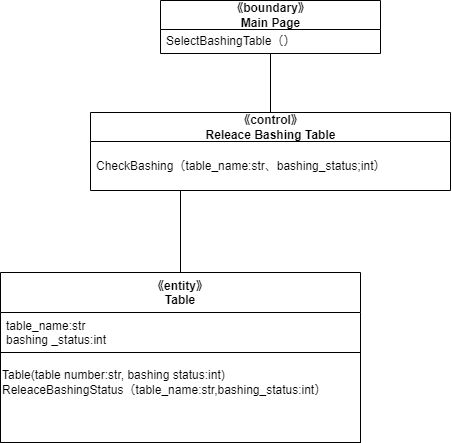

The diagram above was exported from draw.io. Its source (the exported page's mxGraphModel, read from the mxfile embedded in the PNG):
<mxGraphModel dx="632" dy="725" grid="1" gridSize="10" guides="1" tooltips="1" connect="1" arrows="1" fold="1" page="1" pageScale="1" pageWidth="827" pageHeight="1169" math="0" shadow="0">
  <root>
    <mxCell id="0" />
    <mxCell id="1" parent="0" />
    <mxCell id="38" value="《boundary》&lt;br&gt;Main Page" style="swimlane;fontStyle=1;align=center;verticalAlign=middle;childLayout=stackLayout;horizontal=1;startSize=29;horizontalStack=0;resizeParent=1;resizeParentMax=0;resizeLast=0;collapsible=0;marginBottom=0;html=1;" vertex="1" parent="1">
      <mxGeometry x="250" y="110" width="220" height="53" as="geometry" />
    </mxCell>
    <mxCell id="39" value="SelectBashingTable（）" style="text;html=1;strokeColor=none;fillColor=none;align=left;verticalAlign=middle;spacingLeft=4;spacingRight=4;overflow=hidden;rotatable=0;points=[[0,0.5],[1,0.5]];portConstraint=eastwest;" vertex="1" parent="38">
      <mxGeometry y="29" width="220" height="24" as="geometry" />
    </mxCell>
    <mxCell id="40" style="edgeStyle=none;html=1;exitX=0.5;exitY=0;exitDx=0;exitDy=0;entryX=0.5;entryY=1;entryDx=0;entryDy=0;endArrow=none;endFill=0;" edge="1" parent="1" source="41" target="38">
      <mxGeometry relative="1" as="geometry" />
    </mxCell>
    <mxCell id="41" value="《control》&lt;br&gt;Releace Bashing Table" style="swimlane;fontStyle=1;align=center;verticalAlign=middle;childLayout=stackLayout;horizontal=1;startSize=29;horizontalStack=0;resizeParent=1;resizeParentMax=0;resizeLast=0;collapsible=0;marginBottom=0;html=1;" vertex="1" parent="1">
      <mxGeometry x="180" y="222" width="360" height="78" as="geometry" />
    </mxCell>
    <mxCell id="42" value="CheckBashing（table_name:str、bashing_status;int）" style="text;html=1;strokeColor=none;fillColor=none;align=left;verticalAlign=middle;spacingLeft=4;spacingRight=4;overflow=hidden;rotatable=0;points=[[0,0.5],[1,0.5]];portConstraint=eastwest;" vertex="1" parent="41">
      <mxGeometry y="29" width="360" height="49" as="geometry" />
    </mxCell>
    <mxCell id="43" style="edgeStyle=none;html=1;exitX=0.5;exitY=0;exitDx=0;exitDy=0;entryX=0.25;entryY=1;entryDx=0;entryDy=0;endArrow=none;endFill=0;" edge="1" parent="1" source="44" target="41">
      <mxGeometry relative="1" as="geometry" />
    </mxCell>
    <mxCell id="44" value="《entity》&#10;Table" style="swimlane;fontStyle=1;align=center;verticalAlign=top;childLayout=stackLayout;horizontal=1;startSize=40;horizontalStack=0;resizeParent=1;resizeParentMax=0;resizeLast=0;collapsible=1;marginBottom=0;" vertex="1" parent="1">
      <mxGeometry x="90" y="382" width="360" height="170" as="geometry" />
    </mxCell>
    <mxCell id="45" value="table_name:str&#10;bashing _status:int" style="text;strokeColor=none;fillColor=none;align=left;verticalAlign=top;spacingLeft=4;spacingRight=4;overflow=hidden;rotatable=0;points=[[0,0.5],[1,0.5]];portConstraint=eastwest;" vertex="1" parent="44">
      <mxGeometry y="40" width="360" height="40" as="geometry" />
    </mxCell>
    <mxCell id="46" value="" style="swimlane;startSize=0;" vertex="1" parent="44">
      <mxGeometry y="80" width="360" height="90" as="geometry" />
    </mxCell>
    <mxCell id="47" value="Table(table number:str, bashing status:int)&lt;br&gt;ReleaceBashingStatus（table_name:str,bashing_status:int）" style="text;html=1;align=left;verticalAlign=middle;resizable=0;points=[];autosize=1;strokeColor=none;fillColor=none;" vertex="1" parent="46">
      <mxGeometry y="10" width="350" height="40" as="geometry" />
    </mxCell>
  </root>
</mxGraphModel>